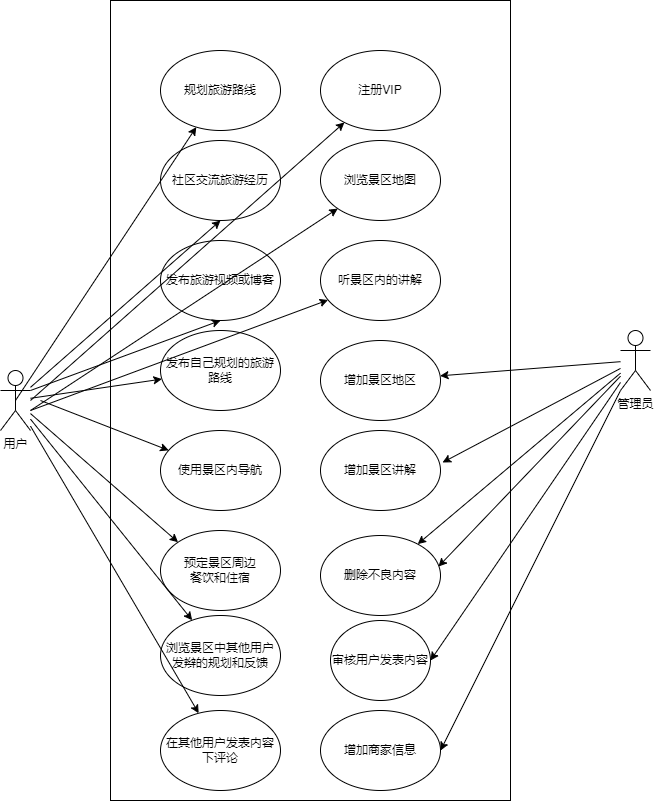

The diagram above was exported from draw.io. Its source (the exported page's mxGraphModel, read from the mxfile embedded in the PNG):
<mxGraphModel dx="1420" dy="794" grid="1" gridSize="10" guides="1" tooltips="1" connect="1" arrows="1" fold="1" page="1" pageScale="1" pageWidth="827" pageHeight="1169" math="0" shadow="0">
  <root>
    <mxCell id="0" />
    <mxCell id="1" parent="0" />
    <mxCell id="hUWDr7ViAJBBsJ9YQfHk-1" value="用户" style="shape=umlActor;verticalLabelPosition=bottom;verticalAlign=top;html=1;outlineConnect=0;" vertex="1" parent="1">
      <mxGeometry x="60" y="380" width="30" height="60" as="geometry" />
    </mxCell>
    <mxCell id="hUWDr7ViAJBBsJ9YQfHk-2" value="管理员" style="shape=umlActor;verticalLabelPosition=bottom;verticalAlign=top;html=1;outlineConnect=0;" vertex="1" parent="1">
      <mxGeometry x="680" y="340" width="30" height="60" as="geometry" />
    </mxCell>
    <mxCell id="hUWDr7ViAJBBsJ9YQfHk-5" value="" style="rounded=0;whiteSpace=wrap;html=1;" vertex="1" parent="1">
      <mxGeometry x="170" y="10" width="400" height="800" as="geometry" />
    </mxCell>
    <mxCell id="hUWDr7ViAJBBsJ9YQfHk-7" value="规划旅游路线" style="ellipse;whiteSpace=wrap;html=1;" vertex="1" parent="1">
      <mxGeometry x="220" y="60" width="120" height="80" as="geometry" />
    </mxCell>
    <mxCell id="hUWDr7ViAJBBsJ9YQfHk-8" value="社区交流旅游经历" style="ellipse;whiteSpace=wrap;html=1;" vertex="1" parent="1">
      <mxGeometry x="220" y="150" width="120" height="80" as="geometry" />
    </mxCell>
    <mxCell id="hUWDr7ViAJBBsJ9YQfHk-9" value="发布旅游视频或博客" style="ellipse;whiteSpace=wrap;html=1;" vertex="1" parent="1">
      <mxGeometry x="220" y="250" width="120" height="80" as="geometry" />
    </mxCell>
    <mxCell id="hUWDr7ViAJBBsJ9YQfHk-10" value="发布自己规划的旅游路线" style="ellipse;whiteSpace=wrap;html=1;" vertex="1" parent="1">
      <mxGeometry x="220" y="340" width="120" height="80" as="geometry" />
    </mxCell>
    <mxCell id="hUWDr7ViAJBBsJ9YQfHk-11" value="使用景区内导航" style="ellipse;whiteSpace=wrap;html=1;" vertex="1" parent="1">
      <mxGeometry x="220" y="440" width="120" height="80" as="geometry" />
    </mxCell>
    <mxCell id="hUWDr7ViAJBBsJ9YQfHk-12" value="预定景区周边&lt;br&gt;餐饮和住宿" style="ellipse;whiteSpace=wrap;html=1;" vertex="1" parent="1">
      <mxGeometry x="220" y="540" width="120" height="80" as="geometry" />
    </mxCell>
    <mxCell id="hUWDr7ViAJBBsJ9YQfHk-13" value="浏览景区中其他用户发辫的规划和反馈" style="ellipse;whiteSpace=wrap;html=1;" vertex="1" parent="1">
      <mxGeometry x="220" y="625" width="120" height="80" as="geometry" />
    </mxCell>
    <mxCell id="hUWDr7ViAJBBsJ9YQfHk-14" value="在其他用户发表内容下评论" style="ellipse;whiteSpace=wrap;html=1;" vertex="1" parent="1">
      <mxGeometry x="220" y="720" width="120" height="80" as="geometry" />
    </mxCell>
    <mxCell id="hUWDr7ViAJBBsJ9YQfHk-15" value="注册VIP" style="ellipse;whiteSpace=wrap;html=1;" vertex="1" parent="1">
      <mxGeometry x="380" y="60" width="120" height="80" as="geometry" />
    </mxCell>
    <mxCell id="hUWDr7ViAJBBsJ9YQfHk-16" value="增加景区地区" style="ellipse;whiteSpace=wrap;html=1;" vertex="1" parent="1">
      <mxGeometry x="380" y="350" width="120" height="80" as="geometry" />
    </mxCell>
    <mxCell id="hUWDr7ViAJBBsJ9YQfHk-17" value="浏览景区地图" style="ellipse;whiteSpace=wrap;html=1;" vertex="1" parent="1">
      <mxGeometry x="380" y="150" width="120" height="80" as="geometry" />
    </mxCell>
    <mxCell id="hUWDr7ViAJBBsJ9YQfHk-18" value="听景区内的讲解" style="ellipse;whiteSpace=wrap;html=1;" vertex="1" parent="1">
      <mxGeometry x="380" y="250" width="120" height="80" as="geometry" />
    </mxCell>
    <mxCell id="hUWDr7ViAJBBsJ9YQfHk-19" value="增加景区讲解" style="ellipse;whiteSpace=wrap;html=1;" vertex="1" parent="1">
      <mxGeometry x="380" y="440" width="120" height="80" as="geometry" />
    </mxCell>
    <mxCell id="hUWDr7ViAJBBsJ9YQfHk-20" value="删除不良内容" style="ellipse;whiteSpace=wrap;html=1;" vertex="1" parent="1">
      <mxGeometry x="380" y="545" width="120" height="80" as="geometry" />
    </mxCell>
    <mxCell id="hUWDr7ViAJBBsJ9YQfHk-21" value="审核用户发表内容" style="ellipse;whiteSpace=wrap;html=1;" vertex="1" parent="1">
      <mxGeometry x="390" y="630" width="100" height="80" as="geometry" />
    </mxCell>
    <mxCell id="hUWDr7ViAJBBsJ9YQfHk-22" value="增加商家信息" style="ellipse;whiteSpace=wrap;html=1;" vertex="1" parent="1">
      <mxGeometry x="380" y="720" width="120" height="80" as="geometry" />
    </mxCell>
    <mxCell id="hUWDr7ViAJBBsJ9YQfHk-26" value="" style="endArrow=classic;html=1;rounded=0;exitX=0.5;exitY=0.5;exitDx=0;exitDy=0;exitPerimeter=0;" edge="1" parent="1" source="hUWDr7ViAJBBsJ9YQfHk-1" target="hUWDr7ViAJBBsJ9YQfHk-7">
      <mxGeometry width="50" height="50" relative="1" as="geometry">
        <mxPoint x="390" y="400" as="sourcePoint" />
        <mxPoint x="440" y="350" as="targetPoint" />
      </mxGeometry>
    </mxCell>
    <mxCell id="hUWDr7ViAJBBsJ9YQfHk-27" value="" style="endArrow=classic;html=1;rounded=0;entryX=0.5;entryY=1;entryDx=0;entryDy=0;" edge="1" parent="1" source="hUWDr7ViAJBBsJ9YQfHk-1" target="hUWDr7ViAJBBsJ9YQfHk-8">
      <mxGeometry width="50" height="50" relative="1" as="geometry">
        <mxPoint x="400" y="410" as="sourcePoint" />
        <mxPoint x="450" y="360" as="targetPoint" />
      </mxGeometry>
    </mxCell>
    <mxCell id="hUWDr7ViAJBBsJ9YQfHk-28" value="" style="endArrow=classic;html=1;rounded=0;entryX=0.5;entryY=1;entryDx=0;entryDy=0;" edge="1" parent="1" target="hUWDr7ViAJBBsJ9YQfHk-9">
      <mxGeometry width="50" height="50" relative="1" as="geometry">
        <mxPoint x="90" y="400" as="sourcePoint" />
        <mxPoint x="460" y="370" as="targetPoint" />
      </mxGeometry>
    </mxCell>
    <mxCell id="hUWDr7ViAJBBsJ9YQfHk-29" value="" style="endArrow=classic;html=1;rounded=0;" edge="1" parent="1" source="hUWDr7ViAJBBsJ9YQfHk-1" target="hUWDr7ViAJBBsJ9YQfHk-10">
      <mxGeometry width="50" height="50" relative="1" as="geometry">
        <mxPoint x="420" y="430" as="sourcePoint" />
        <mxPoint x="470" y="380" as="targetPoint" />
      </mxGeometry>
    </mxCell>
    <mxCell id="hUWDr7ViAJBBsJ9YQfHk-30" value="" style="endArrow=classic;html=1;rounded=0;" edge="1" parent="1" target="hUWDr7ViAJBBsJ9YQfHk-11">
      <mxGeometry width="50" height="50" relative="1" as="geometry">
        <mxPoint x="100" y="410" as="sourcePoint" />
        <mxPoint x="480" y="390" as="targetPoint" />
      </mxGeometry>
    </mxCell>
    <mxCell id="hUWDr7ViAJBBsJ9YQfHk-31" value="" style="endArrow=classic;html=1;rounded=0;entryX=0;entryY=0;entryDx=0;entryDy=0;" edge="1" parent="1" source="hUWDr7ViAJBBsJ9YQfHk-1" target="hUWDr7ViAJBBsJ9YQfHk-12">
      <mxGeometry width="50" height="50" relative="1" as="geometry">
        <mxPoint x="440" y="450" as="sourcePoint" />
        <mxPoint x="490" y="400" as="targetPoint" />
      </mxGeometry>
    </mxCell>
    <mxCell id="hUWDr7ViAJBBsJ9YQfHk-32" value="" style="endArrow=classic;html=1;rounded=0;" edge="1" parent="1" source="hUWDr7ViAJBBsJ9YQfHk-1" target="hUWDr7ViAJBBsJ9YQfHk-13">
      <mxGeometry width="50" height="50" relative="1" as="geometry">
        <mxPoint x="450" y="460" as="sourcePoint" />
        <mxPoint x="500" y="410" as="targetPoint" />
      </mxGeometry>
    </mxCell>
    <mxCell id="hUWDr7ViAJBBsJ9YQfHk-33" value="" style="endArrow=classic;html=1;rounded=0;" edge="1" parent="1" source="hUWDr7ViAJBBsJ9YQfHk-1" target="hUWDr7ViAJBBsJ9YQfHk-14">
      <mxGeometry width="50" height="50" relative="1" as="geometry">
        <mxPoint x="460" y="470" as="sourcePoint" />
        <mxPoint x="510" y="420" as="targetPoint" />
      </mxGeometry>
    </mxCell>
    <mxCell id="hUWDr7ViAJBBsJ9YQfHk-34" value="" style="endArrow=classic;html=1;rounded=0;" edge="1" parent="1" target="hUWDr7ViAJBBsJ9YQfHk-15">
      <mxGeometry width="50" height="50" relative="1" as="geometry">
        <mxPoint x="90" y="410" as="sourcePoint" />
        <mxPoint x="520" y="430" as="targetPoint" />
      </mxGeometry>
    </mxCell>
    <mxCell id="hUWDr7ViAJBBsJ9YQfHk-35" value="" style="endArrow=classic;html=1;rounded=0;" edge="1" parent="1" target="hUWDr7ViAJBBsJ9YQfHk-17">
      <mxGeometry width="50" height="50" relative="1" as="geometry">
        <mxPoint x="90" y="420" as="sourcePoint" />
        <mxPoint x="530" y="440" as="targetPoint" />
      </mxGeometry>
    </mxCell>
    <mxCell id="hUWDr7ViAJBBsJ9YQfHk-36" value="" style="endArrow=classic;html=1;rounded=0;" edge="1" parent="1" target="hUWDr7ViAJBBsJ9YQfHk-18">
      <mxGeometry width="50" height="50" relative="1" as="geometry">
        <mxPoint x="90" y="420" as="sourcePoint" />
        <mxPoint x="540" y="450" as="targetPoint" />
      </mxGeometry>
    </mxCell>
    <mxCell id="hUWDr7ViAJBBsJ9YQfHk-37" value="" style="endArrow=classic;html=1;rounded=0;" edge="1" parent="1" source="hUWDr7ViAJBBsJ9YQfHk-2" target="hUWDr7ViAJBBsJ9YQfHk-16">
      <mxGeometry width="50" height="50" relative="1" as="geometry">
        <mxPoint x="110" y="430" as="sourcePoint" />
        <mxPoint x="550" y="460" as="targetPoint" />
      </mxGeometry>
    </mxCell>
    <mxCell id="hUWDr7ViAJBBsJ9YQfHk-38" value="" style="endArrow=classic;html=1;rounded=0;entryX=1.017;entryY=0.4;entryDx=0;entryDy=0;entryPerimeter=0;" edge="1" parent="1" source="hUWDr7ViAJBBsJ9YQfHk-2" target="hUWDr7ViAJBBsJ9YQfHk-19">
      <mxGeometry width="50" height="50" relative="1" as="geometry">
        <mxPoint x="510" y="520" as="sourcePoint" />
        <mxPoint x="560" y="470" as="targetPoint" />
      </mxGeometry>
    </mxCell>
    <mxCell id="hUWDr7ViAJBBsJ9YQfHk-39" value="" style="endArrow=classic;html=1;rounded=0;" edge="1" parent="1" source="hUWDr7ViAJBBsJ9YQfHk-2" target="hUWDr7ViAJBBsJ9YQfHk-20">
      <mxGeometry width="50" height="50" relative="1" as="geometry">
        <mxPoint x="520" y="530" as="sourcePoint" />
        <mxPoint x="570" y="480" as="targetPoint" />
      </mxGeometry>
    </mxCell>
    <mxCell id="hUWDr7ViAJBBsJ9YQfHk-40" value="" style="endArrow=classic;html=1;rounded=0;entryX=0.983;entryY=0.388;entryDx=0;entryDy=0;entryPerimeter=0;" edge="1" parent="1" source="hUWDr7ViAJBBsJ9YQfHk-2" target="hUWDr7ViAJBBsJ9YQfHk-20">
      <mxGeometry width="50" height="50" relative="1" as="geometry">
        <mxPoint x="530" y="540" as="sourcePoint" />
        <mxPoint x="580" y="490" as="targetPoint" />
      </mxGeometry>
    </mxCell>
    <mxCell id="hUWDr7ViAJBBsJ9YQfHk-42" value="&lt;span style=&quot;color: rgba(0 , 0 , 0 , 0) ; font-family: monospace ; font-size: 0px ; background-color: rgb(248 , 249 , 250)&quot;&gt;%3CmxGraphModel%3E%3Croot%3E%3CmxCell%20id%3D%220%22%2F%3E%3CmxCell%20id%3D%221%22%20parent%3D%220%22%2F%3E%3CmxCell%20id%3D%222%22%20value%3D%22%22%20style%3D%22endArrow%3Dclassic%3Bhtml%3D1%3Brounded%3D0%3B%22%20edge%3D%221%22%20parent%3D%221%22%3E%3CmxGeometry%20width%3D%2250%22%20height%3D%2250%22%20relative%3D%221%22%20as%3D%22geometry%22%3E%3CmxPoint%20x%3D%22390%22%20y%3D%22400%22%20as%3D%22sourcePoint%22%2F%3E%3CmxPoint%20x%3D%22440%22%20y%3D%22350%22%20as%3D%22targetPoint%22%2F%3E%3C%2FmxGeometry%3E%3C%2FmxCell%3E%3C%2Froot%3E%3C%2FmxGraphModel%3E&lt;/span&gt;" style="endArrow=classic;html=1;rounded=0;entryX=1;entryY=0.5;entryDx=0;entryDy=0;" edge="1" parent="1" source="hUWDr7ViAJBBsJ9YQfHk-2" target="hUWDr7ViAJBBsJ9YQfHk-21">
      <mxGeometry width="50" height="50" relative="1" as="geometry">
        <mxPoint x="540" y="550" as="sourcePoint" />
        <mxPoint x="590" y="500" as="targetPoint" />
      </mxGeometry>
    </mxCell>
    <mxCell id="hUWDr7ViAJBBsJ9YQfHk-43" value="" style="endArrow=classic;html=1;rounded=0;entryX=1;entryY=0.5;entryDx=0;entryDy=0;" edge="1" parent="1" source="hUWDr7ViAJBBsJ9YQfHk-2" target="hUWDr7ViAJBBsJ9YQfHk-22">
      <mxGeometry width="50" height="50" relative="1" as="geometry">
        <mxPoint x="550" y="560" as="sourcePoint" />
        <mxPoint x="600" y="510" as="targetPoint" />
      </mxGeometry>
    </mxCell>
  </root>
</mxGraphModel>